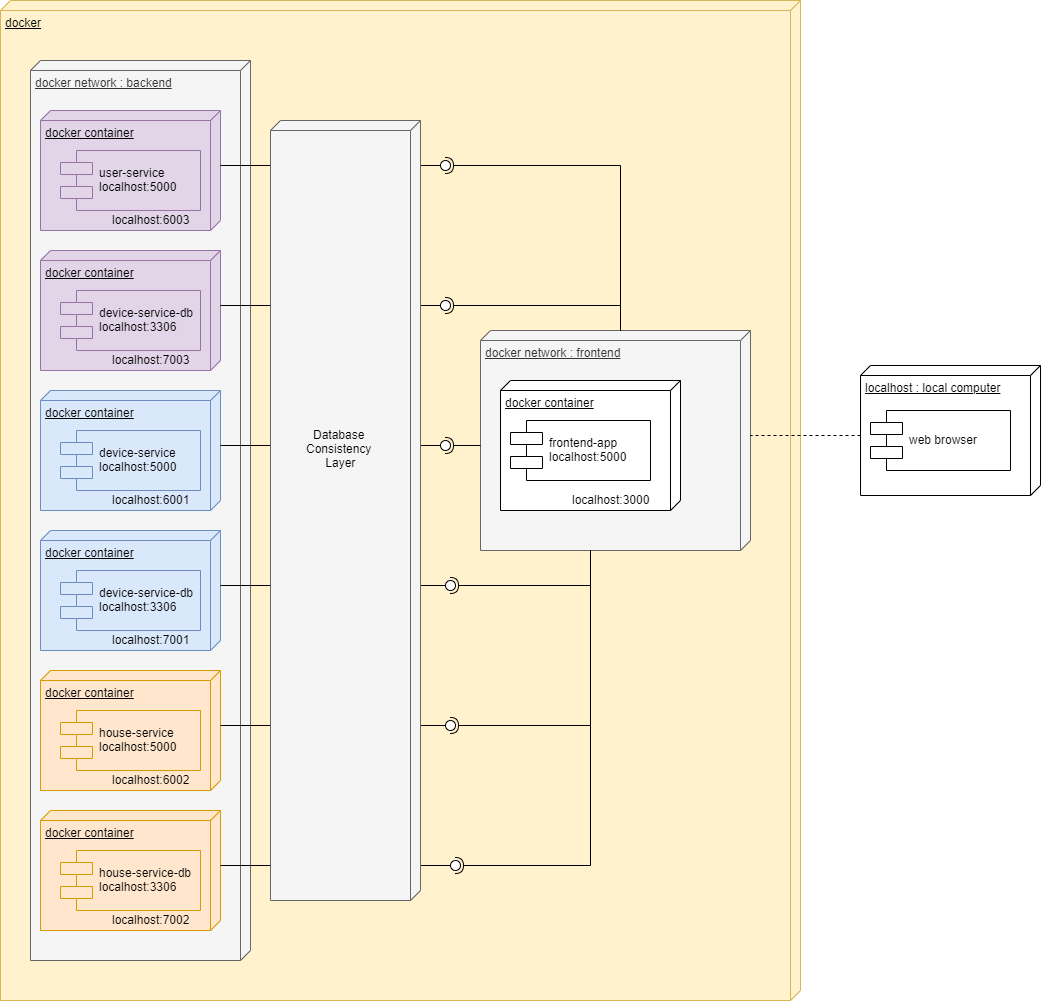

The diagram above was exported from draw.io. Its source (the exported page's mxGraphModel, read from the mxfile embedded in the PNG):
<mxGraphModel dx="1408" dy="1796" grid="1" gridSize="10" guides="1" tooltips="1" connect="1" arrows="1" fold="1" page="1" pageScale="1" pageWidth="850" pageHeight="1100" math="0" shadow="0">
  <root>
    <mxCell id="0" />
    <mxCell id="1" parent="0" />
    <mxCell id="cvInO90HDproY7Ku72ci-57" value="docker" style="verticalAlign=top;align=left;spacingTop=8;spacingLeft=2;spacingRight=12;shape=cube;size=10;direction=south;fontStyle=4;html=1;fillColor=#fff2cc;strokeColor=#d6b656;" parent="1" vertex="1">
      <mxGeometry x="50" y="-130" width="800" height="1000" as="geometry" />
    </mxCell>
    <mxCell id="cvInO90HDproY7Ku72ci-50" value="docker network : frontend" style="verticalAlign=top;align=left;spacingTop=8;spacingLeft=2;spacingRight=12;shape=cube;size=10;direction=south;fontStyle=4;html=1;fillColor=#f5f5f5;strokeColor=#666666;fontColor=#333333;" parent="1" vertex="1">
      <mxGeometry x="530" y="200" width="270" height="220" as="geometry" />
    </mxCell>
    <mxCell id="cvInO90HDproY7Ku72ci-5" value="docker network : backend" style="verticalAlign=top;align=left;spacingTop=8;spacingLeft=2;spacingRight=12;shape=cube;size=10;direction=south;fontStyle=4;html=1;fillColor=#f5f5f5;strokeColor=#666666;fontColor=#333333;" parent="1" vertex="1">
      <mxGeometry x="80" y="-70" width="220" height="900" as="geometry" />
    </mxCell>
    <mxCell id="cvInO90HDproY7Ku72ci-6" value="docker container" style="verticalAlign=top;align=left;spacingTop=8;spacingLeft=2;spacingRight=12;shape=cube;size=10;direction=south;fontStyle=4;html=1;fillColor=#dae8fc;strokeColor=#6c8ebf;" parent="1" vertex="1">
      <mxGeometry x="90" y="260" width="180" height="120" as="geometry" />
    </mxCell>
    <mxCell id="cvInO90HDproY7Ku72ci-8" value="device-service&#10;localhost:5000" style="shape=component;align=left;spacingLeft=36;fillColor=#dae8fc;strokeColor=#6c8ebf;" parent="1" vertex="1">
      <mxGeometry x="110" y="300" width="140" height="60" as="geometry" />
    </mxCell>
    <mxCell id="cvInO90HDproY7Ku72ci-9" value="docker container" style="verticalAlign=top;align=left;spacingTop=8;spacingLeft=2;spacingRight=12;shape=cube;size=10;direction=south;fontStyle=4;html=1;fillColor=#dae8fc;strokeColor=#6c8ebf;" parent="1" vertex="1">
      <mxGeometry x="90" y="400" width="180" height="120" as="geometry" />
    </mxCell>
    <mxCell id="cvInO90HDproY7Ku72ci-10" value="device-service-db&#10;localhost:3306" style="shape=component;align=left;spacingLeft=36;fillColor=#dae8fc;strokeColor=#6c8ebf;" parent="1" vertex="1">
      <mxGeometry x="110" y="440" width="140" height="60" as="geometry" />
    </mxCell>
    <mxCell id="cvInO90HDproY7Ku72ci-13" value="" style="rounded=0;orthogonalLoop=1;jettySize=auto;html=1;endArrow=none;endFill=0;exitX=0;exitY=0;exitDx=55;exitDy=0;exitPerimeter=0;" parent="1" source="cvInO90HDproY7Ku72ci-6" target="cvInO90HDproY7Ku72ci-15" edge="1">
      <mxGeometry relative="1" as="geometry">
        <mxPoint x="95" y="605" as="sourcePoint" />
      </mxGeometry>
    </mxCell>
    <mxCell id="cvInO90HDproY7Ku72ci-14" value="" style="rounded=0;orthogonalLoop=1;jettySize=auto;html=1;endArrow=halfCircle;endFill=0;entryX=0.5;entryY=0.5;entryDx=0;entryDy=0;endSize=6;strokeWidth=1;" parent="1" target="cvInO90HDproY7Ku72ci-15" edge="1">
      <mxGeometry relative="1" as="geometry">
        <mxPoint x="530" y="315" as="sourcePoint" />
      </mxGeometry>
    </mxCell>
    <mxCell id="cvInO90HDproY7Ku72ci-15" value="" style="ellipse;whiteSpace=wrap;html=1;fontFamily=Helvetica;fontSize=12;fontColor=#000000;align=center;strokeColor=#000000;fillColor=#ffffff;points=[];aspect=fixed;resizable=0;" parent="1" vertex="1">
      <mxGeometry x="490" y="310" width="10" height="10" as="geometry" />
    </mxCell>
    <mxCell id="cvInO90HDproY7Ku72ci-16" value="localhost:6001" style="text;html=1;resizable=0;points=[];autosize=1;align=left;verticalAlign=top;spacingTop=-4;" parent="1" vertex="1">
      <mxGeometry x="160" y="360" width="90" height="20" as="geometry" />
    </mxCell>
    <mxCell id="cvInO90HDproY7Ku72ci-17" value="" style="rounded=0;orthogonalLoop=1;jettySize=auto;html=1;endArrow=none;endFill=0;exitX=0;exitY=0;exitDx=55;exitDy=0;exitPerimeter=0;" parent="1" source="cvInO90HDproY7Ku72ci-9" target="cvInO90HDproY7Ku72ci-19" edge="1">
      <mxGeometry relative="1" as="geometry">
        <mxPoint x="95" y="605" as="sourcePoint" />
      </mxGeometry>
    </mxCell>
    <mxCell id="cvInO90HDproY7Ku72ci-18" value="" style="rounded=0;orthogonalLoop=1;jettySize=auto;html=1;endArrow=halfCircle;endFill=0;entryX=0.5;entryY=0.5;entryDx=0;entryDy=0;endSize=6;strokeWidth=1;" parent="1" target="cvInO90HDproY7Ku72ci-19" edge="1">
      <mxGeometry relative="1" as="geometry">
        <mxPoint x="640" y="420" as="sourcePoint" />
        <Array as="points">
          <mxPoint x="640" y="455" />
        </Array>
      </mxGeometry>
    </mxCell>
    <mxCell id="cvInO90HDproY7Ku72ci-19" value="" style="ellipse;whiteSpace=wrap;html=1;fontFamily=Helvetica;fontSize=12;fontColor=#000000;align=center;strokeColor=#000000;fillColor=#ffffff;points=[];aspect=fixed;resizable=0;" parent="1" vertex="1">
      <mxGeometry x="495" y="450" width="10" height="10" as="geometry" />
    </mxCell>
    <mxCell id="cvInO90HDproY7Ku72ci-20" value="localhost:7001" style="text;html=1;resizable=0;points=[];autosize=1;align=left;verticalAlign=top;spacingTop=-4;" parent="1" vertex="1">
      <mxGeometry x="160" y="500" width="90" height="20" as="geometry" />
    </mxCell>
    <mxCell id="cvInO90HDproY7Ku72ci-21" value="docker container" style="verticalAlign=top;align=left;spacingTop=8;spacingLeft=2;spacingRight=12;shape=cube;size=10;direction=south;fontStyle=4;html=1;fillColor=#ffe6cc;strokeColor=#d79b00;" parent="1" vertex="1">
      <mxGeometry x="90" y="540" width="180" height="120" as="geometry" />
    </mxCell>
    <mxCell id="cvInO90HDproY7Ku72ci-22" value="house-service&#10;localhost:5000" style="shape=component;align=left;spacingLeft=36;fillColor=#ffe6cc;strokeColor=#d79b00;" parent="1" vertex="1">
      <mxGeometry x="110" y="580" width="140" height="60" as="geometry" />
    </mxCell>
    <mxCell id="cvInO90HDproY7Ku72ci-23" value="docker container" style="verticalAlign=top;align=left;spacingTop=8;spacingLeft=2;spacingRight=12;shape=cube;size=10;direction=south;fontStyle=4;html=1;fillColor=#ffe6cc;strokeColor=#d79b00;" parent="1" vertex="1">
      <mxGeometry x="90" y="680" width="180" height="120" as="geometry" />
    </mxCell>
    <mxCell id="cvInO90HDproY7Ku72ci-24" value="house-service-db&#10;localhost:3306" style="shape=component;align=left;spacingLeft=36;fillColor=#ffe6cc;strokeColor=#d79b00;" parent="1" vertex="1">
      <mxGeometry x="110" y="720" width="140" height="60" as="geometry" />
    </mxCell>
    <mxCell id="cvInO90HDproY7Ku72ci-26" value="" style="rounded=0;orthogonalLoop=1;jettySize=auto;html=1;endArrow=none;endFill=0;exitX=0;exitY=0;exitDx=55;exitDy=0;exitPerimeter=0;" parent="1" source="cvInO90HDproY7Ku72ci-21" target="cvInO90HDproY7Ku72ci-28" edge="1">
      <mxGeometry relative="1" as="geometry">
        <mxPoint x="335" y="465" as="sourcePoint" />
      </mxGeometry>
    </mxCell>
    <mxCell id="cvInO90HDproY7Ku72ci-27" value="" style="rounded=0;orthogonalLoop=1;jettySize=auto;html=1;endArrow=halfCircle;endFill=0;entryX=0.5;entryY=0.5;entryDx=0;entryDy=0;endSize=6;strokeWidth=1;" parent="1" target="cvInO90HDproY7Ku72ci-28" edge="1">
      <mxGeometry relative="1" as="geometry">
        <mxPoint x="640" y="420" as="sourcePoint" />
        <Array as="points">
          <mxPoint x="640" y="595" />
        </Array>
      </mxGeometry>
    </mxCell>
    <mxCell id="cvInO90HDproY7Ku72ci-28" value="" style="ellipse;whiteSpace=wrap;html=1;fontFamily=Helvetica;fontSize=12;fontColor=#000000;align=center;strokeColor=#000000;fillColor=#ffffff;points=[];aspect=fixed;resizable=0;" parent="1" vertex="1">
      <mxGeometry x="495" y="590" width="10" height="10" as="geometry" />
    </mxCell>
    <mxCell id="cvInO90HDproY7Ku72ci-30" value="" style="rounded=0;orthogonalLoop=1;jettySize=auto;html=1;endArrow=none;endFill=0;exitX=0;exitY=0;exitDx=55;exitDy=0;exitPerimeter=0;" parent="1" source="cvInO90HDproY7Ku72ci-23" target="cvInO90HDproY7Ku72ci-32" edge="1">
      <mxGeometry relative="1" as="geometry">
        <mxPoint x="130" y="855" as="sourcePoint" />
      </mxGeometry>
    </mxCell>
    <mxCell id="cvInO90HDproY7Ku72ci-31" value="" style="rounded=0;orthogonalLoop=1;jettySize=auto;html=1;endArrow=halfCircle;endFill=0;entryX=0.5;entryY=0.5;entryDx=0;entryDy=0;endSize=6;strokeWidth=1;" parent="1" target="cvInO90HDproY7Ku72ci-32" edge="1">
      <mxGeometry relative="1" as="geometry">
        <mxPoint x="640" y="420" as="sourcePoint" />
        <Array as="points">
          <mxPoint x="640" y="735" />
        </Array>
      </mxGeometry>
    </mxCell>
    <mxCell id="cvInO90HDproY7Ku72ci-32" value="" style="ellipse;whiteSpace=wrap;html=1;fontFamily=Helvetica;fontSize=12;fontColor=#000000;align=center;strokeColor=#000000;fillColor=#ffffff;points=[];aspect=fixed;resizable=0;" parent="1" vertex="1">
      <mxGeometry x="500" y="730" width="10" height="10" as="geometry" />
    </mxCell>
    <mxCell id="cvInO90HDproY7Ku72ci-33" value="localhost:6002" style="text;html=1;resizable=0;points=[];autosize=1;align=left;verticalAlign=top;spacingTop=-4;" parent="1" vertex="1">
      <mxGeometry x="160" y="640" width="90" height="20" as="geometry" />
    </mxCell>
    <mxCell id="cvInO90HDproY7Ku72ci-34" value="localhost:7002&lt;br&gt;" style="text;html=1;resizable=0;points=[];autosize=1;align=left;verticalAlign=top;spacingTop=-4;" parent="1" vertex="1">
      <mxGeometry x="160" y="780" width="90" height="20" as="geometry" />
    </mxCell>
    <mxCell id="cvInO90HDproY7Ku72ci-35" value="docker container" style="verticalAlign=top;align=left;spacingTop=8;spacingLeft=2;spacingRight=12;shape=cube;size=10;direction=south;fontStyle=4;html=1;fillColor=#e1d5e7;strokeColor=#9673a6;" parent="1" vertex="1">
      <mxGeometry x="90" y="-20" width="180" height="120" as="geometry" />
    </mxCell>
    <mxCell id="cvInO90HDproY7Ku72ci-36" value="user-service&#10;localhost:5000" style="shape=component;align=left;spacingLeft=36;fillColor=#e1d5e7;strokeColor=#9673a6;" parent="1" vertex="1">
      <mxGeometry x="110" y="20" width="140" height="60" as="geometry" />
    </mxCell>
    <mxCell id="cvInO90HDproY7Ku72ci-37" value="docker container" style="verticalAlign=top;align=left;spacingTop=8;spacingLeft=2;spacingRight=12;shape=cube;size=10;direction=south;fontStyle=4;html=1;fillColor=#e1d5e7;strokeColor=#9673a6;" parent="1" vertex="1">
      <mxGeometry x="90" y="120" width="180" height="120" as="geometry" />
    </mxCell>
    <mxCell id="cvInO90HDproY7Ku72ci-38" value="device-service-db&#10;localhost:3306" style="shape=component;align=left;spacingLeft=36;fillColor=#e1d5e7;strokeColor=#9673a6;" parent="1" vertex="1">
      <mxGeometry x="110" y="160" width="140" height="60" as="geometry" />
    </mxCell>
    <mxCell id="cvInO90HDproY7Ku72ci-42" value="" style="rounded=0;orthogonalLoop=1;jettySize=auto;html=1;endArrow=none;endFill=0;exitX=0;exitY=0;exitDx=55;exitDy=0;exitPerimeter=0;" parent="1" source="cvInO90HDproY7Ku72ci-35" target="cvInO90HDproY7Ku72ci-44" edge="1">
      <mxGeometry relative="1" as="geometry">
        <mxPoint x="435" y="34" as="sourcePoint" />
      </mxGeometry>
    </mxCell>
    <mxCell id="cvInO90HDproY7Ku72ci-43" value="" style="rounded=0;orthogonalLoop=1;jettySize=auto;html=1;endArrow=halfCircle;endFill=0;entryX=0.5;entryY=0.5;entryDx=0;entryDy=0;endSize=6;strokeWidth=1;exitX=0;exitY=0;exitDx=0;exitDy=130;exitPerimeter=0;" parent="1" source="cvInO90HDproY7Ku72ci-50" target="cvInO90HDproY7Ku72ci-44" edge="1">
      <mxGeometry relative="1" as="geometry">
        <mxPoint x="650" y="250" as="sourcePoint" />
        <Array as="points">
          <mxPoint x="670" y="35" />
        </Array>
      </mxGeometry>
    </mxCell>
    <mxCell id="cvInO90HDproY7Ku72ci-44" value="" style="ellipse;whiteSpace=wrap;html=1;fontFamily=Helvetica;fontSize=12;fontColor=#000000;align=center;strokeColor=#000000;fillColor=#ffffff;points=[];aspect=fixed;resizable=0;" parent="1" vertex="1">
      <mxGeometry x="490" y="30" width="10" height="10" as="geometry" />
    </mxCell>
    <mxCell id="cvInO90HDproY7Ku72ci-45" value="" style="rounded=0;orthogonalLoop=1;jettySize=auto;html=1;endArrow=none;endFill=0;exitX=0;exitY=0;exitDx=55;exitDy=0;exitPerimeter=0;" parent="1" source="cvInO90HDproY7Ku72ci-37" target="cvInO90HDproY7Ku72ci-47" edge="1">
      <mxGeometry relative="1" as="geometry">
        <mxPoint x="455" y="190" as="sourcePoint" />
      </mxGeometry>
    </mxCell>
    <mxCell id="cvInO90HDproY7Ku72ci-46" value="" style="rounded=0;orthogonalLoop=1;jettySize=auto;html=1;endArrow=halfCircle;endFill=0;entryX=0.5;entryY=0.5;entryDx=0;entryDy=0;endSize=6;strokeWidth=1;exitX=0;exitY=0;exitDx=0;exitDy=130;exitPerimeter=0;" parent="1" source="cvInO90HDproY7Ku72ci-50" target="cvInO90HDproY7Ku72ci-47" edge="1">
      <mxGeometry relative="1" as="geometry">
        <mxPoint x="650" y="250" as="sourcePoint" />
        <Array as="points">
          <mxPoint x="670" y="175" />
        </Array>
      </mxGeometry>
    </mxCell>
    <mxCell id="cvInO90HDproY7Ku72ci-47" value="" style="ellipse;whiteSpace=wrap;html=1;fontFamily=Helvetica;fontSize=12;fontColor=#000000;align=center;strokeColor=#000000;fillColor=#ffffff;points=[];aspect=fixed;resizable=0;" parent="1" vertex="1">
      <mxGeometry x="490" y="170" width="10" height="10" as="geometry" />
    </mxCell>
    <mxCell id="cvInO90HDproY7Ku72ci-48" value="localhost:6003" style="text;html=1;resizable=0;points=[];autosize=1;align=left;verticalAlign=top;spacingTop=-4;" parent="1" vertex="1">
      <mxGeometry x="160" y="80" width="90" height="20" as="geometry" />
    </mxCell>
    <mxCell id="cvInO90HDproY7Ku72ci-49" value="localhost:7003" style="text;html=1;resizable=0;points=[];autosize=1;align=left;verticalAlign=top;spacingTop=-4;" parent="1" vertex="1">
      <mxGeometry x="160" y="220" width="90" height="20" as="geometry" />
    </mxCell>
    <mxCell id="cvInO90HDproY7Ku72ci-51" value="docker container" style="verticalAlign=top;align=left;spacingTop=8;spacingLeft=2;spacingRight=12;shape=cube;size=10;direction=south;fontStyle=4;html=1;" parent="1" vertex="1">
      <mxGeometry x="550" y="250" width="180" height="130" as="geometry" />
    </mxCell>
    <mxCell id="cvInO90HDproY7Ku72ci-52" value="frontend-app&#10;localhost:5000" style="shape=component;align=left;spacingLeft=36;" parent="1" vertex="1">
      <mxGeometry x="560" y="290" width="140" height="60" as="geometry" />
    </mxCell>
    <mxCell id="cvInO90HDproY7Ku72ci-53" value="localhost:3000" style="text;html=1;resizable=0;points=[];autosize=1;align=left;verticalAlign=top;spacingTop=-4;" parent="1" vertex="1">
      <mxGeometry x="620" y="360" width="90" height="20" as="geometry" />
    </mxCell>
    <mxCell id="cvInO90HDproY7Ku72ci-56" style="edgeStyle=orthogonalEdgeStyle;rounded=0;orthogonalLoop=1;jettySize=auto;html=1;exitX=0;exitY=0;exitDx=70;exitDy=180;exitPerimeter=0;entryX=0;entryY=0;entryDx=105;entryDy=0;entryPerimeter=0;endArrow=none;endFill=0;dashed=1;" parent="1" source="cvInO90HDproY7Ku72ci-54" target="cvInO90HDproY7Ku72ci-50" edge="1">
      <mxGeometry relative="1" as="geometry" />
    </mxCell>
    <mxCell id="cvInO90HDproY7Ku72ci-54" value="localhost : local computer" style="verticalAlign=top;align=left;spacingTop=8;spacingLeft=2;spacingRight=12;shape=cube;size=10;direction=south;fontStyle=4;html=1;" parent="1" vertex="1">
      <mxGeometry x="910" y="235" width="180" height="130" as="geometry" />
    </mxCell>
    <mxCell id="cvInO90HDproY7Ku72ci-55" value="web browser" style="shape=component;align=left;spacingLeft=36;" parent="1" vertex="1">
      <mxGeometry x="920" y="280" width="140" height="60" as="geometry" />
    </mxCell>
    <mxCell id="R4udJBxi4lIsBnLgwten-2" value="" style="verticalAlign=top;align=left;spacingTop=8;spacingLeft=2;spacingRight=12;shape=cube;size=10;direction=south;fontStyle=4;html=1;fillColor=#f5f5f5;strokeColor=#666666;fontColor=#333333;" vertex="1" parent="1">
      <mxGeometry x="320" y="-10" width="150" height="780" as="geometry" />
    </mxCell>
    <mxCell id="R4udJBxi4lIsBnLgwten-3" value="Database &lt;br&gt;Consistency&amp;nbsp;&lt;br&gt;Layer" style="text;html=1;resizable=0;points=[];autosize=1;align=center;verticalAlign=top;spacingTop=-4;" vertex="1" parent="1">
      <mxGeometry x="350" y="295" width="80" height="40" as="geometry" />
    </mxCell>
  </root>
</mxGraphModel>